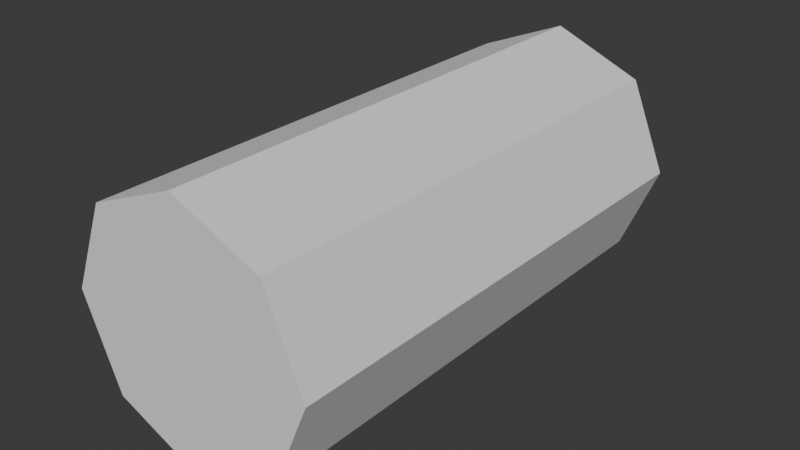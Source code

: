 # Source: pipe.blend  (saved by Blender 5.1.30; exported with 4.5.12 LTS)
import bpy
from mathutils import Matrix  # noqa: F401  (used for matrix-valued properties, if any)

bpy.ops.wm.read_factory_settings(use_empty=True)
scene = bpy.context.scene
scene.name = 'Scene'

# ---- collections
col_collection = bpy.data.collections.new('Collection'); scene.collection.children.link(col_collection)

# ---- world
world_world = bpy.data.worlds.new('World'); scene.world = world_world
world_world.use_nodes = True; world_world.node_tree.nodes.clear()
_N = world_world.node_tree.nodes; _L = world_world.node_tree.links
n0 = _N.new('ShaderNodeOutputWorld'); n0.name = 'World Output'; n0.location = (200, 100)
n1 = _N.new('ShaderNodeBackground'); n1.name = 'Background'; n1.location = (-200, 100)
n1.inputs[0].default_value = (0.05088, 0.05088, 0.05088, 1.0)
_L.new(n1.outputs[0], n0.inputs[0])
n0.is_active_output = True
world_world.color = (0.05088, 0.05088, 0.05088)
world_world.sun_shadow_jitter_overblur = 0.0

# ---- meshes
me_cylinder = bpy.data.meshes.new('Cylinder')
me_cylinder.from_pydata([(0.0, 2.0, 1.0), (0.0, -2.0, 1.0), (0.7071, 2.0, 0.7071), (0.7071, -2.0, 0.7071), (1.0, 2.0, 0.0), (1.0, -2.0, 0.0), (0.7071, 2.0, -0.7071), (0.7071, -2.0, -0.7071), (0.0, 2.0, -1.0), (0.0, -2.0, -1.0), (-0.7071, 2.0, -0.7071), (-0.7071, -2.0, -0.7071), (-1.0, 2.0, 0.0), (-1.0, -2.0, 0.0), (-0.7071, 2.0, 0.7071), (-0.7071, -2.0, 0.7071)], [], [(0, 1, 3, 2), (2, 3, 5, 4), (4, 5, 7, 6), (6, 7, 9, 8), (8, 9, 11, 10), (10, 11, 13, 12), (3, 1, 15, 13, 11, 9, 7, 5), (12, 13, 15, 14), (14, 15, 1, 0), (0, 2, 4, 6, 8, 10, 12, 14)])
_uv = me_cylinder.uv_layers.new(name='UVMap')
_uv.uv.foreach_set('vector', [0.5, 1.0, 0.5, 0.0, 0.6768, 0.0, 0.6768, 1.0, 1.0, 0.6768, 0.0, 0.6768, 0.0, 0.5, 1.0, 0.5, 1.0, 0.5, 0.0, 0.5, 2.98e-08, 0.3232, 1.0, 0.3232, 0.6768, 1.0, 0.6768, 2.98e-08, 0.5, 2.98e-08, 0.5, 1.0, 0.5, 1.0, 0.5, 2.98e-08, 0.3232, 2.98e-08, 0.3232, 1.0, 1.0, 0.3232, 2.98e-08, 0.3232, 0.0, 0.5, 1.0, 0.5, 0.6768, 0.6768, 0.5, 0.75, 0.3232, 0.6768, 0.25, 0.5, 0.3232, 0.3232, 0.5, 0.25, 0.6768, 0.3232, 0.75, 0.5, 1.0, 0.5, 0.0, 0.5, 0.0, 0.6768, 1.0, 0.6768, 0.3232, 1.0, 0.3232, 0.0, 0.5, 0.0, 0.5, 1.0, 0.5, 0.75, 0.6768, 0.6768, 0.75, 0.5, 0.6768, 0.3232, 0.5, 0.25, 0.3232, 0.3232, 0.25, 0.5, 0.3232, 0.6768])
me_cylinder.update()

# ---- objects
ob_cylinder = bpy.data.objects.new('Cylinder', me_cylinder)

# ---- transforms, parenting, visibility, modifiers, constraints
ob_cylinder.location = (0.0, 0.0, 0.0)

# ---- collection membership
col_collection.objects.link(ob_cylinder)

# ---- scene / render settings (as saved in the file)
scene.frame_start = 1; scene.frame_end = 250; scene.frame_set(1)
scene.render.engine = 'BLENDER_EEVEE_NEXT'
scene.render.bake_bias = 0.0
scene.render.bake_samples = 0
scene.cycles.sampling_pattern = 'TABULATED_SOBOL'
scene.eevee.use_volume_custom_range = False
bpy.context.view_layer.update()

# ---- added for rendering (the .blend has no active camera and no usable light): camera, sun
cam_auto = bpy.data.cameras.new('AutoCamera')
cam_auto.lens = 50.0
cam_auto.sensor_width = 36.0
cam_auto.clip_end = 1000.0
ob_auto_camera = bpy.data.objects.new('AutoCamera', cam_auto)
scene.collection.objects.link(ob_auto_camera)
ob_auto_camera.location = (4.53266, -5.43919, 3.62613)
ob_auto_camera.rotation_euler = (1.09748, -7.21219e-08, 0.694738)
scene.camera = ob_auto_camera
light_auto_sun = bpy.data.lights.new('AutoSun', 'SUN')
light_auto_sun.energy = 3.0
light_auto_sun.angle = 0.0523599
ob_auto_sun = bpy.data.objects.new('AutoSun', light_auto_sun)
scene.collection.objects.link(ob_auto_sun)
ob_auto_sun.rotation_euler = (0.872665, 0.174533, 0.523599)
bpy.context.view_layer.update()
